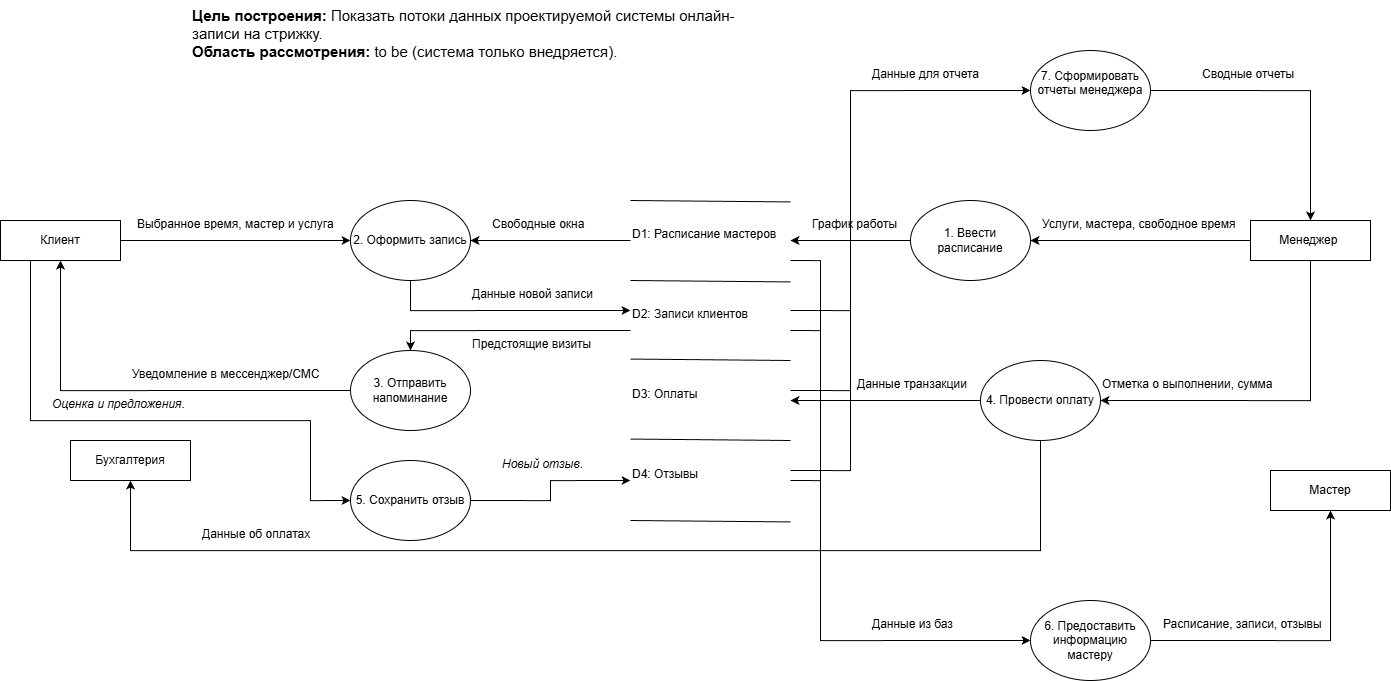

The diagram above was exported from draw.io. Its source (the exported page's mxGraphModel, read from the mxfile embedded in the PNG):
<mxGraphModel dx="2174" dy="1513" grid="1" gridSize="10" guides="1" tooltips="1" connect="1" arrows="1" fold="1" page="1" pageScale="1" pageWidth="827" pageHeight="1169" background="#ffffff" math="0" shadow="0">
  <root>
    <mxCell id="0" />
    <mxCell id="1" parent="0" />
    <mxCell id="AJ7rSoGtEN3QeWC5vBRN-29" edge="1" parent="1" source="AJ7rSoGtEN3QeWC5vBRN-1" style="edgeStyle=orthogonalEdgeStyle;rounded=0;orthogonalLoop=1;jettySize=auto;html=1;exitX=1;exitY=0.5;exitDx=0;exitDy=0;" target="AJ7rSoGtEN3QeWC5vBRN-26">
      <mxGeometry relative="1" as="geometry" />
    </mxCell>
    <mxCell id="AJ7rSoGtEN3QeWC5vBRN-53" edge="1" parent="1" source="AJ7rSoGtEN3QeWC5vBRN-1" style="edgeStyle=orthogonalEdgeStyle;rounded=0;orthogonalLoop=1;jettySize=auto;html=1;exitX=0.25;exitY=1;exitDx=0;exitDy=0;entryX=0;entryY=0.5;entryDx=0;entryDy=0;" target="AJ7rSoGtEN3QeWC5vBRN-52">
      <mxGeometry relative="1" as="geometry">
        <Array as="points">
          <mxPoint x="-80" y="660" />
          <mxPoint x="200" y="660" />
          <mxPoint x="200" y="740" />
        </Array>
      </mxGeometry>
    </mxCell>
    <mxCell id="AJ7rSoGtEN3QeWC5vBRN-1" parent="1" style="rounded=0;whiteSpace=wrap;html=1;" value="Клиент" vertex="1">
      <mxGeometry height="40" width="120" x="-110" y="460" as="geometry" />
    </mxCell>
    <mxCell id="AJ7rSoGtEN3QeWC5vBRN-2" parent="1" style="rounded=0;whiteSpace=wrap;html=1;" value="Бухгалтерия" vertex="1">
      <mxGeometry height="40" width="120" x="-40" y="680" as="geometry" />
    </mxCell>
    <mxCell id="AJ7rSoGtEN3QeWC5vBRN-18" edge="1" parent="1" source="AJ7rSoGtEN3QeWC5vBRN-4" style="edgeStyle=orthogonalEdgeStyle;rounded=0;orthogonalLoop=1;jettySize=auto;html=1;exitX=0;exitY=0.5;exitDx=0;exitDy=0;" target="AJ7rSoGtEN3QeWC5vBRN-17">
      <mxGeometry relative="1" as="geometry" />
    </mxCell>
    <mxCell id="AJ7rSoGtEN3QeWC5vBRN-43" edge="1" parent="1" source="AJ7rSoGtEN3QeWC5vBRN-4" style="edgeStyle=orthogonalEdgeStyle;rounded=0;orthogonalLoop=1;jettySize=auto;html=1;exitX=0.5;exitY=1;exitDx=0;exitDy=0;entryX=1;entryY=0.5;entryDx=0;entryDy=0;" target="AJ7rSoGtEN3QeWC5vBRN-42">
      <mxGeometry relative="1" as="geometry" />
    </mxCell>
    <mxCell id="AJ7rSoGtEN3QeWC5vBRN-4" parent="1" style="rounded=0;whiteSpace=wrap;html=1;" value="Менеджер&amp;nbsp;" vertex="1">
      <mxGeometry height="40" width="120" x="1140" y="460" as="geometry" />
    </mxCell>
    <mxCell id="AJ7rSoGtEN3QeWC5vBRN-5" parent="1" style="rounded=0;whiteSpace=wrap;html=1;" value="Мастер" vertex="1">
      <mxGeometry height="40" width="120" x="1160" y="710" as="geometry" />
    </mxCell>
    <mxCell id="AJ7rSoGtEN3QeWC5vBRN-8" edge="1" parent="1" style="endArrow=none;html=1;rounded=0;" value="">
      <mxGeometry height="50" relative="1" width="50" as="geometry">
        <Array as="points" />
        <mxPoint x="520" y="440" as="sourcePoint" />
        <mxPoint x="680" y="441.43" as="targetPoint" />
      </mxGeometry>
    </mxCell>
    <mxCell id="AJ7rSoGtEN3QeWC5vBRN-9" edge="1" parent="1" style="endArrow=none;html=1;rounded=0;" value="">
      <mxGeometry height="50" relative="1" width="50" as="geometry">
        <Array as="points" />
        <mxPoint x="520" y="520" as="sourcePoint" />
        <mxPoint x="680" y="521.4300000000001" as="targetPoint" />
      </mxGeometry>
    </mxCell>
    <mxCell id="AJ7rSoGtEN3QeWC5vBRN-10" edge="1" parent="1" style="endArrow=none;html=1;rounded=0;" value="">
      <mxGeometry height="50" relative="1" width="50" as="geometry">
        <Array as="points" />
        <mxPoint x="520" y="598.57" as="sourcePoint" />
        <mxPoint x="680" y="600.0000000000001" as="targetPoint" />
      </mxGeometry>
    </mxCell>
    <mxCell id="AJ7rSoGtEN3QeWC5vBRN-11" edge="1" parent="1" style="endArrow=none;html=1;rounded=0;" value="">
      <mxGeometry height="50" relative="1" width="50" as="geometry">
        <Array as="points" />
        <mxPoint x="520" y="678.57" as="sourcePoint" />
        <mxPoint x="680" y="680.0000000000001" as="targetPoint" />
      </mxGeometry>
    </mxCell>
    <mxCell id="AJ7rSoGtEN3QeWC5vBRN-27" edge="1" parent="1" source="AJ7rSoGtEN3QeWC5vBRN-12" style="edgeStyle=orthogonalEdgeStyle;rounded=0;orthogonalLoop=1;jettySize=auto;html=1;exitX=0;exitY=0.5;exitDx=0;exitDy=0;entryX=1;entryY=0.5;entryDx=0;entryDy=0;" target="AJ7rSoGtEN3QeWC5vBRN-26">
      <mxGeometry relative="1" as="geometry" />
    </mxCell>
    <mxCell id="AJ7rSoGtEN3QeWC5vBRN-61" edge="1" parent="1" source="AJ7rSoGtEN3QeWC5vBRN-12" style="edgeStyle=orthogonalEdgeStyle;rounded=0;orthogonalLoop=1;jettySize=auto;html=1;exitX=1;exitY=1;exitDx=0;exitDy=0;entryX=0;entryY=0.5;entryDx=0;entryDy=0;" target="AJ7rSoGtEN3QeWC5vBRN-60">
      <mxGeometry relative="1" as="geometry">
        <Array as="points">
          <mxPoint x="710" y="500" />
          <mxPoint x="710" y="880" />
        </Array>
      </mxGeometry>
    </mxCell>
    <mxCell id="AJ7rSoGtEN3QeWC5vBRN-12" parent="1" style="text;whiteSpace=wrap;html=1;" value="D1: Расписание мастеров" vertex="1">
      <mxGeometry height="40" width="160" x="520" y="460" as="geometry" />
    </mxCell>
    <mxCell id="AJ7rSoGtEN3QeWC5vBRN-50" edge="1" parent="1" source="AJ7rSoGtEN3QeWC5vBRN-13" style="edgeStyle=orthogonalEdgeStyle;rounded=0;orthogonalLoop=1;jettySize=auto;html=1;exitX=0;exitY=0.75;exitDx=0;exitDy=0;entryX=0.5;entryY=0;entryDx=0;entryDy=0;" target="AJ7rSoGtEN3QeWC5vBRN-34">
      <mxGeometry relative="1" as="geometry" />
    </mxCell>
    <mxCell id="AJ7rSoGtEN3QeWC5vBRN-72" edge="1" parent="1" source="AJ7rSoGtEN3QeWC5vBRN-13" style="edgeStyle=orthogonalEdgeStyle;rounded=0;orthogonalLoop=1;jettySize=auto;html=1;exitX=1;exitY=0.25;exitDx=0;exitDy=0;entryX=0;entryY=0.5;entryDx=0;entryDy=0;" target="AJ7rSoGtEN3QeWC5vBRN-67">
      <mxGeometry relative="1" as="geometry">
        <Array as="points">
          <mxPoint x="740" y="550" />
          <mxPoint x="740" y="330" />
        </Array>
      </mxGeometry>
    </mxCell>
    <mxCell id="AJ7rSoGtEN3QeWC5vBRN-73" edge="1" parent="1" source="AJ7rSoGtEN3QeWC5vBRN-13" style="edgeStyle=orthogonalEdgeStyle;rounded=0;orthogonalLoop=1;jettySize=auto;html=1;exitX=1;exitY=0.75;exitDx=0;exitDy=0;entryX=0;entryY=0.5;entryDx=0;entryDy=0;" target="AJ7rSoGtEN3QeWC5vBRN-60">
      <mxGeometry relative="1" as="geometry">
        <Array as="points">
          <mxPoint x="710" y="570" />
          <mxPoint x="710" y="880" />
        </Array>
      </mxGeometry>
    </mxCell>
    <mxCell id="AJ7rSoGtEN3QeWC5vBRN-13" parent="1" style="text;whiteSpace=wrap;html=1;" value="D2: Записи клиентов" vertex="1">
      <mxGeometry height="40" width="160" x="520" y="540" as="geometry" />
    </mxCell>
    <mxCell id="AJ7rSoGtEN3QeWC5vBRN-71" edge="1" parent="1" source="AJ7rSoGtEN3QeWC5vBRN-14" style="edgeStyle=orthogonalEdgeStyle;rounded=0;orthogonalLoop=1;jettySize=auto;html=1;exitX=1;exitY=0.25;exitDx=0;exitDy=0;entryX=0;entryY=0.5;entryDx=0;entryDy=0;" target="AJ7rSoGtEN3QeWC5vBRN-67">
      <mxGeometry relative="1" as="geometry">
        <Array as="points">
          <mxPoint x="740" y="630" />
          <mxPoint x="740" y="330" />
        </Array>
      </mxGeometry>
    </mxCell>
    <mxCell id="AJ7rSoGtEN3QeWC5vBRN-14" parent="1" style="text;whiteSpace=wrap;html=1;" value="D3: Оплаты" vertex="1">
      <mxGeometry height="40" width="160" x="520" y="620" as="geometry" />
    </mxCell>
    <mxCell id="AJ7rSoGtEN3QeWC5vBRN-65" edge="1" parent="1" source="AJ7rSoGtEN3QeWC5vBRN-15" style="edgeStyle=orthogonalEdgeStyle;rounded=0;orthogonalLoop=1;jettySize=auto;html=1;exitX=1;exitY=0.5;exitDx=0;exitDy=0;entryX=0;entryY=0.5;entryDx=0;entryDy=0;" target="AJ7rSoGtEN3QeWC5vBRN-60">
      <mxGeometry relative="1" as="geometry">
        <Array as="points">
          <mxPoint x="710" y="720" />
          <mxPoint x="710" y="880" />
        </Array>
      </mxGeometry>
    </mxCell>
    <mxCell id="AJ7rSoGtEN3QeWC5vBRN-70" edge="1" parent="1" source="AJ7rSoGtEN3QeWC5vBRN-15" style="edgeStyle=orthogonalEdgeStyle;rounded=0;orthogonalLoop=1;jettySize=auto;html=1;exitX=1;exitY=0.25;exitDx=0;exitDy=0;entryX=0;entryY=0.5;entryDx=0;entryDy=0;" target="AJ7rSoGtEN3QeWC5vBRN-67">
      <mxGeometry relative="1" as="geometry">
        <Array as="points">
          <mxPoint x="740" y="710" />
          <mxPoint x="740" y="330" />
        </Array>
      </mxGeometry>
    </mxCell>
    <mxCell id="AJ7rSoGtEN3QeWC5vBRN-15" parent="1" style="text;whiteSpace=wrap;html=1;" value="D4: Отзывы" vertex="1">
      <mxGeometry height="40" width="160" x="520" y="700" as="geometry" />
    </mxCell>
    <mxCell id="AJ7rSoGtEN3QeWC5vBRN-16" edge="1" parent="1" style="endArrow=none;html=1;rounded=0;" value="">
      <mxGeometry height="50" relative="1" width="50" as="geometry">
        <Array as="points" />
        <mxPoint x="520" y="760" as="sourcePoint" />
        <mxPoint x="680" y="761.4300000000001" as="targetPoint" />
      </mxGeometry>
    </mxCell>
    <mxCell id="AJ7rSoGtEN3QeWC5vBRN-22" edge="1" parent="1" source="AJ7rSoGtEN3QeWC5vBRN-17" style="edgeStyle=orthogonalEdgeStyle;rounded=0;orthogonalLoop=1;jettySize=auto;html=1;exitX=0;exitY=0.5;exitDx=0;exitDy=0;entryX=1;entryY=0.5;entryDx=0;entryDy=0;" target="AJ7rSoGtEN3QeWC5vBRN-12">
      <mxGeometry relative="1" as="geometry" />
    </mxCell>
    <mxCell id="AJ7rSoGtEN3QeWC5vBRN-17" parent="1" style="ellipse;whiteSpace=wrap;html=1;" value="1. Ввести расписание" vertex="1">
      <mxGeometry height="80" width="120" x="800" y="440" as="geometry" />
    </mxCell>
    <mxCell id="AJ7rSoGtEN3QeWC5vBRN-19" parent="1" style="text;whiteSpace=wrap;html=1;" value="Услуги, мастера, свободное время" vertex="1">
      <mxGeometry height="30" width="210" x="930" y="450" as="geometry" />
    </mxCell>
    <mxCell id="AJ7rSoGtEN3QeWC5vBRN-23" parent="1" style="text;whiteSpace=wrap;html=1;" value="График работы" vertex="1">
      <mxGeometry height="40" width="120" x="700" y="450" as="geometry" />
    </mxCell>
    <mxCell id="AJ7rSoGtEN3QeWC5vBRN-25" parent="1" style="text;whiteSpace=wrap;html=1;" value="&lt;font style=&quot;font-size: 15px;&quot;&gt;&lt;b data-path-to-node=&quot;4,0&quot; data-index-in-node=&quot;0&quot; style=&quot;&quot;&gt;Цель построения:&lt;/b&gt; Показать потоки данных проектируемой системы онлайн-записи на стрижку.&lt;br&gt;&lt;b data-path-to-node=&quot;4,0&quot; data-index-in-node=&quot;88&quot; style=&quot;&quot;&gt;Область рассмотрения:&lt;/b&gt; to be (система только внедряется).&lt;/font&gt;" vertex="1">
      <mxGeometry height="70" width="560" x="80" y="240" as="geometry" />
    </mxCell>
    <mxCell id="AJ7rSoGtEN3QeWC5vBRN-47" edge="1" parent="1" source="AJ7rSoGtEN3QeWC5vBRN-26" style="edgeStyle=orthogonalEdgeStyle;rounded=0;orthogonalLoop=1;jettySize=auto;html=1;exitX=0.5;exitY=1;exitDx=0;exitDy=0;entryX=0;entryY=0.25;entryDx=0;entryDy=0;" target="AJ7rSoGtEN3QeWC5vBRN-13">
      <mxGeometry relative="1" as="geometry" />
    </mxCell>
    <mxCell id="AJ7rSoGtEN3QeWC5vBRN-26" parent="1" style="ellipse;whiteSpace=wrap;html=1;" value="2. Оформить запись" vertex="1">
      <mxGeometry height="80" width="120" x="240" y="440" as="geometry" />
    </mxCell>
    <mxCell id="AJ7rSoGtEN3QeWC5vBRN-28" parent="1" style="text;whiteSpace=wrap;html=1;" value="Свободные окна" vertex="1">
      <mxGeometry height="40" width="130" x="380" y="450" as="geometry" />
    </mxCell>
    <mxCell id="AJ7rSoGtEN3QeWC5vBRN-30" parent="1" style="text;whiteSpace=wrap;html=1;" value="Выбранное время, мастер и услуга" vertex="1">
      <mxGeometry height="40" width="230" x="25" y="450" as="geometry" />
    </mxCell>
    <mxCell id="AJ7rSoGtEN3QeWC5vBRN-33" parent="1" style="text;whiteSpace=wrap;html=1;" value="Данные новой записи" vertex="1">
      <mxGeometry height="40" width="150" x="360" y="520" as="geometry" />
    </mxCell>
    <mxCell id="AJ7rSoGtEN3QeWC5vBRN-40" edge="1" parent="1" source="AJ7rSoGtEN3QeWC5vBRN-34" style="edgeStyle=orthogonalEdgeStyle;rounded=0;orthogonalLoop=1;jettySize=auto;html=1;exitX=0;exitY=0.5;exitDx=0;exitDy=0;entryX=0.5;entryY=1;entryDx=0;entryDy=0;" target="AJ7rSoGtEN3QeWC5vBRN-1">
      <mxGeometry relative="1" as="geometry" />
    </mxCell>
    <mxCell id="AJ7rSoGtEN3QeWC5vBRN-34" parent="1" style="ellipse;whiteSpace=wrap;html=1;" value="3. Отправить напоминание" vertex="1">
      <mxGeometry height="80" width="120" x="240" y="590" as="geometry" />
    </mxCell>
    <mxCell id="AJ7rSoGtEN3QeWC5vBRN-38" parent="1" style="text;whiteSpace=wrap;html=1;" value="Предстоящие визиты" vertex="1">
      <mxGeometry height="40" width="150" x="360" y="570" as="geometry" />
    </mxCell>
    <mxCell id="AJ7rSoGtEN3QeWC5vBRN-41" parent="1" style="text;whiteSpace=wrap;html=1;" value="Уведомление в мессенджер/СМС" vertex="1">
      <mxGeometry height="40" width="220" x="20" y="600" as="geometry" />
    </mxCell>
    <mxCell id="AJ7rSoGtEN3QeWC5vBRN-45" edge="1" parent="1" source="AJ7rSoGtEN3QeWC5vBRN-42" style="edgeStyle=orthogonalEdgeStyle;rounded=0;orthogonalLoop=1;jettySize=auto;html=1;exitX=0;exitY=0.5;exitDx=0;exitDy=0;">
      <mxGeometry relative="1" as="geometry">
        <mxPoint x="680" y="640" as="targetPoint" />
      </mxGeometry>
    </mxCell>
    <mxCell id="AJ7rSoGtEN3QeWC5vBRN-49" edge="1" parent="1" source="AJ7rSoGtEN3QeWC5vBRN-42" style="edgeStyle=orthogonalEdgeStyle;rounded=0;orthogonalLoop=1;jettySize=auto;html=1;exitX=0.5;exitY=1;exitDx=0;exitDy=0;entryX=0.5;entryY=1;entryDx=0;entryDy=0;" target="AJ7rSoGtEN3QeWC5vBRN-2">
      <mxGeometry relative="1" as="geometry">
        <Array as="points">
          <mxPoint x="930" y="790" />
          <mxPoint x="20" y="790" />
        </Array>
      </mxGeometry>
    </mxCell>
    <mxCell id="AJ7rSoGtEN3QeWC5vBRN-42" parent="1" style="ellipse;whiteSpace=wrap;html=1;" value="4. Провести оплату" vertex="1">
      <mxGeometry height="80" width="120" x="870" y="600" as="geometry" />
    </mxCell>
    <mxCell id="AJ7rSoGtEN3QeWC5vBRN-44" parent="1" style="text;whiteSpace=wrap;html=1;" value="Отметка о выполнении, сумма" vertex="1">
      <mxGeometry height="40" width="200" x="990" y="610" as="geometry" />
    </mxCell>
    <mxCell id="AJ7rSoGtEN3QeWC5vBRN-46" parent="1" style="text;whiteSpace=wrap;html=1;" value="Данные транзакции" vertex="1">
      <mxGeometry height="40" width="140" x="745" y="610" as="geometry" />
    </mxCell>
    <mxCell id="AJ7rSoGtEN3QeWC5vBRN-51" parent="1" style="text;whiteSpace=wrap;html=1;" value="Данные об оплатах" vertex="1">
      <mxGeometry height="40" width="140" x="90" y="760" as="geometry" />
    </mxCell>
    <mxCell id="AJ7rSoGtEN3QeWC5vBRN-58" edge="1" parent="1" source="AJ7rSoGtEN3QeWC5vBRN-52" style="edgeStyle=orthogonalEdgeStyle;rounded=0;orthogonalLoop=1;jettySize=auto;html=1;exitX=1;exitY=0.5;exitDx=0;exitDy=0;entryX=0;entryY=0.5;entryDx=0;entryDy=0;" target="AJ7rSoGtEN3QeWC5vBRN-15">
      <mxGeometry relative="1" as="geometry" />
    </mxCell>
    <mxCell id="AJ7rSoGtEN3QeWC5vBRN-52" parent="1" style="ellipse;whiteSpace=wrap;html=1;" value="5. Сохранить отзыв" vertex="1">
      <mxGeometry height="80" width="120" x="240" y="700" as="geometry" />
    </mxCell>
    <mxCell id="AJ7rSoGtEN3QeWC5vBRN-54" parent="1" style="text;whiteSpace=wrap;html=1;" value="&lt;i data-path-to-node=&quot;17,1,0&quot; data-index-in-node=&quot;47&quot;&gt;Оценка и предложения&lt;/i&gt;." vertex="1">
      <mxGeometry height="40" width="170" x="-60" y="630" as="geometry" />
    </mxCell>
    <mxCell id="AJ7rSoGtEN3QeWC5vBRN-59" parent="1" style="text;whiteSpace=wrap;html=1;" value="&lt;i data-path-to-node=&quot;17,2,0&quot; data-index-in-node=&quot;53&quot;&gt;Новый отзыв&lt;/i&gt;." vertex="1">
      <mxGeometry height="40" width="110" x="390" y="690" as="geometry" />
    </mxCell>
    <mxCell id="AJ7rSoGtEN3QeWC5vBRN-68" edge="1" parent="1" source="AJ7rSoGtEN3QeWC5vBRN-60" style="edgeStyle=orthogonalEdgeStyle;rounded=0;orthogonalLoop=1;jettySize=auto;html=1;exitX=1;exitY=0.5;exitDx=0;exitDy=0;entryX=0.5;entryY=1;entryDx=0;entryDy=0;" target="AJ7rSoGtEN3QeWC5vBRN-5">
      <mxGeometry relative="1" as="geometry" />
    </mxCell>
    <mxCell id="AJ7rSoGtEN3QeWC5vBRN-60" parent="1" style="ellipse;whiteSpace=wrap;html=1;" value="6. Предоставить информацию мастеру" vertex="1">
      <mxGeometry height="80" width="120" x="920" y="840" as="geometry" />
    </mxCell>
    <mxCell id="AJ7rSoGtEN3QeWC5vBRN-66" parent="1" style="text;whiteSpace=wrap;html=1;" value="Данные из баз" vertex="1">
      <mxGeometry height="40" width="110" x="760" y="850" as="geometry" />
    </mxCell>
    <mxCell id="AJ7rSoGtEN3QeWC5vBRN-74" edge="1" parent="1" source="AJ7rSoGtEN3QeWC5vBRN-67" style="edgeStyle=orthogonalEdgeStyle;rounded=0;orthogonalLoop=1;jettySize=auto;html=1;exitX=1;exitY=0.5;exitDx=0;exitDy=0;entryX=0.5;entryY=0;entryDx=0;entryDy=0;" target="AJ7rSoGtEN3QeWC5vBRN-4">
      <mxGeometry relative="1" as="geometry" />
    </mxCell>
    <mxCell id="AJ7rSoGtEN3QeWC5vBRN-67" parent="1" style="ellipse;whiteSpace=wrap;html=1;" value="&#10;7. Сформировать отчеты менеджера&#10;&#10;" vertex="1">
      <mxGeometry height="80" width="120" x="920" y="290" as="geometry" />
    </mxCell>
    <mxCell id="AJ7rSoGtEN3QeWC5vBRN-69" parent="1" style="text;whiteSpace=wrap;html=1;" value="Расписание, записи, отзывы" vertex="1">
      <mxGeometry height="40" width="190" x="1051" y="850" as="geometry" />
    </mxCell>
    <mxCell id="AJ7rSoGtEN3QeWC5vBRN-75" parent="1" style="text;whiteSpace=wrap;html=1;" value="Сводные отчеты" vertex="1">
      <mxGeometry height="40" width="130" x="1090" y="300" as="geometry" />
    </mxCell>
    <mxCell id="AJ7rSoGtEN3QeWC5vBRN-76" parent="1" style="text;whiteSpace=wrap;html=1;" value="Данные для отчета" vertex="1">
      <mxGeometry height="40" width="140" x="760" y="300" as="geometry" />
    </mxCell>
  </root>
</mxGraphModel>